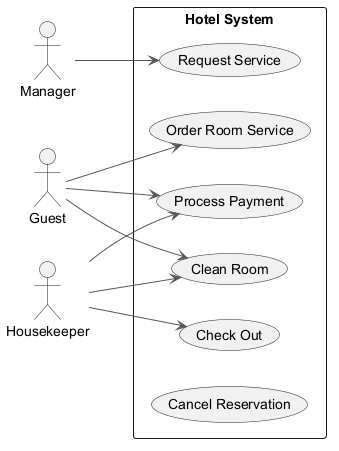

The diagram above was rendered by PlantUML. Its source (embedded in the PNG):
@startuml
skinparam backgroundColor #FFFFFF
skinparam classBackgroundColor #E8F4FA
skinparam classBorderColor #2C7DA0
skinparam ArrowColor #555555
left to right direction
actor "Manager" as Manager
actor "Guest" as Guest
actor "Housekeeper" as Housekeeper
rectangle "Hotel System" {
  usecase "Process Payment" as UC_ProcessPayment
  usecase "Order Room Service" as UC_OrderRoomService
  usecase "Request Service" as UC_RequestService
  usecase "Clean Room" as UC_CleanRoom
  usecase "Check Out" as UC_CheckOut
  usecase "Cancel Reservation" as UC_CancelReservation
}
Manager --> UC_RequestService
Guest --> UC_OrderRoomService
Guest --> UC_ProcessPayment
Guest --> UC_CleanRoom
Housekeeper --> UC_CheckOut
Housekeeper --> UC_ProcessPayment
Housekeeper --> UC_CleanRoom
@enduml